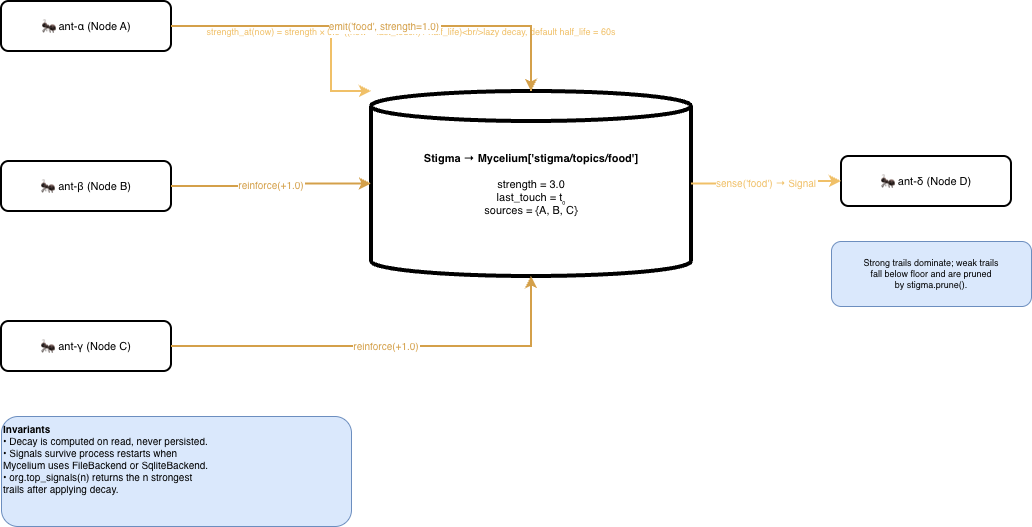

The diagram above was exported from draw.io. Its source (the exported page's mxGraphModel, read from the mxfile embedded in the PNG):
<mxGraphModel dx="1332" dy="833" grid="1" gridSize="10" guides="1" tooltips="1" connect="1" arrows="1" fold="1" page="1" pageScale="1" pageWidth="850" pageHeight="1100" math="0" shadow="0">
  <root>
    <mxCell id="0" />
    <mxCell id="1" parent="0" />
    <mxCell id="-ZfBPU1YyO7wGwEsei4a-1" parent="1" style="rounded=1;whiteSpace=wrap;html=1;strokeWidth=2;fontSize=11;" value="🐜 ant-α (Node A)" vertex="1">
      <mxGeometry height="50" width="170" x="60" y="130" as="geometry" />
    </mxCell>
    <mxCell id="-ZfBPU1YyO7wGwEsei4a-2" parent="1" style="rounded=1;whiteSpace=wrap;html=1;strokeWidth=2;fontSize=11;" value="🐜 ant-β (Node B)" vertex="1">
      <mxGeometry height="50" width="170" x="60" y="290" as="geometry" />
    </mxCell>
    <mxCell id="-ZfBPU1YyO7wGwEsei4a-3" parent="1" style="rounded=1;whiteSpace=wrap;html=1;strokeWidth=2;fontSize=11;" value="🐜 ant-γ (Node C)" vertex="1">
      <mxGeometry height="50" width="170" x="60" y="450" as="geometry" />
    </mxCell>
    <mxCell id="-ZfBPU1YyO7wGwEsei4a-4" parent="1" style="shape=cylinder3;whiteSpace=wrap;html=1;strokeWidth=4;fontSize=11;" value="&lt;b&gt;Stigma → Mycelium['stigma/topics/food']&lt;/b&gt;&lt;br/&gt;&lt;br/&gt;strength = 3.0&lt;br/&gt;last_touch = t₀&lt;br/&gt;sources = {A, B, C}" vertex="1">
      <mxGeometry height="185" width="320" x="430" y="220" as="geometry" />
    </mxCell>
    <mxCell id="-ZfBPU1YyO7wGwEsei4a-5" edge="1" parent="1" source="-ZfBPU1YyO7wGwEsei4a-4" style="edgeStyle=orthogonalEdgeStyle;rounded=0;strokeColor=#f0c068;strokeWidth=2;fontColor=#f0c068;fontSize=9;exitX=0.5;exitY=0;exitDx=0;exitDy=0;entryX=0;entryY=0;entryDx=0;entryDy=0;" target="-ZfBPU1YyO7wGwEsei4a-4" value="strength_at(now) = strength × 0.5^((now − last_touch) / half_life)&lt;br/&gt;lazy decay, default half_life = 60s">
      <mxGeometry relative="1" as="geometry">
        <Array as="points">
          <mxPoint x="590" y="160" />
          <mxPoint x="390" y="160" />
        </Array>
      </mxGeometry>
    </mxCell>
    <mxCell id="-ZfBPU1YyO7wGwEsei4a-6" parent="1" style="rounded=1;whiteSpace=wrap;html=1;strokeWidth=2;fontSize=11;" value="🐜 ant-δ (Node D)" vertex="1">
      <mxGeometry height="50" width="170" x="900" y="285" as="geometry" />
    </mxCell>
    <mxCell id="-ZfBPU1YyO7wGwEsei4a-7" parent="1" style="text;html=1;align=center;verticalAlign=middle;whiteSpace=wrap;rounded=1;fontSize=9;fillColor=#dae8fc;strokeColor=#6c8ebf;" value="Strong trails dominate; weak trails&lt;br/&gt;fall below floor and are pruned&lt;br/&gt;by stigma.prune()." vertex="1">
      <mxGeometry height="65" width="200" x="890" y="370" as="geometry" />
    </mxCell>
    <mxCell id="-ZfBPU1YyO7wGwEsei4a-8" edge="1" parent="1" source="-ZfBPU1YyO7wGwEsei4a-1" style="edgeStyle=orthogonalEdgeStyle;rounded=0;strokeColor=#d4a04a;strokeWidth=2;fontColor=#d4a04a;fontSize=10;" target="-ZfBPU1YyO7wGwEsei4a-4" value="emit('food', strength=1.0)">
      <mxGeometry relative="1" as="geometry" />
    </mxCell>
    <mxCell id="-ZfBPU1YyO7wGwEsei4a-9" edge="1" parent="1" source="-ZfBPU1YyO7wGwEsei4a-2" style="edgeStyle=orthogonalEdgeStyle;rounded=0;strokeColor=#d4a04a;strokeWidth=2;fontColor=#d4a04a;fontSize=10;" target="-ZfBPU1YyO7wGwEsei4a-4" value="reinforce(+1.0)">
      <mxGeometry relative="1" as="geometry" />
    </mxCell>
    <mxCell id="-ZfBPU1YyO7wGwEsei4a-10" edge="1" parent="1" source="-ZfBPU1YyO7wGwEsei4a-3" style="edgeStyle=orthogonalEdgeStyle;rounded=0;strokeColor=#d4a04a;strokeWidth=2;fontColor=#d4a04a;fontSize=10;" target="-ZfBPU1YyO7wGwEsei4a-4" value="reinforce(+1.0)">
      <mxGeometry relative="1" as="geometry" />
    </mxCell>
    <mxCell id="-ZfBPU1YyO7wGwEsei4a-11" edge="1" parent="1" source="-ZfBPU1YyO7wGwEsei4a-4" style="edgeStyle=orthogonalEdgeStyle;rounded=0;strokeColor=#f0c068;strokeWidth=2;fontColor=#f0c068;fontSize=10;" target="-ZfBPU1YyO7wGwEsei4a-6" value="sense('food') → Signal">
      <mxGeometry relative="1" as="geometry" />
    </mxCell>
    <mxCell id="-ZfBPU1YyO7wGwEsei4a-12" parent="1" style="text;html=1;strokeColor=#6c8ebf;fillColor=#dae8fc;align=left;verticalAlign=top;whiteSpace=wrap;rounded=1;fontSize=10;" value="&lt;b&gt;Invariants&lt;/b&gt;&lt;br/&gt;• Decay is computed on read, never persisted.&lt;br/&gt;• Signals survive process restarts when&lt;br/&gt;  Mycelium uses FileBackend or SqliteBackend.&lt;br/&gt;• org.top_signals(n) returns the n strongest&lt;br/&gt;  trails after applying decay." vertex="1">
      <mxGeometry height="110" width="350" x="60" y="545" as="geometry" />
    </mxCell>
  </root>
</mxGraphModel>